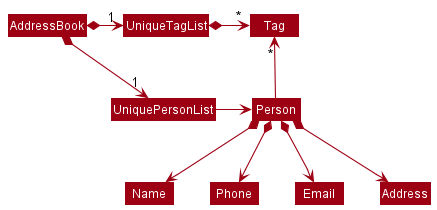

The diagram above was rendered by PlantUML. Its source (embedded in the PNG):
@startuml
!include style.puml
skinparam arrowThickness 1.1
skinparam arrowColor MODEL_COLOR
skinparam classBackgroundColor MODEL_COLOR

AddressBook *-right-> "1" UniquePersonList
AddressBook *-right-> "1" UniqueTagList
UniqueTagList -[hidden]down- UniquePersonList
UniqueTagList -[hidden]down- UniquePersonList

UniqueTagList *-right-> "*" Tag
UniquePersonList -right-> Person

Person -up-> "*" Tag

Person *--> Name
Person *--> Phone
Person *--> Email
Person *--> Address
@enduml